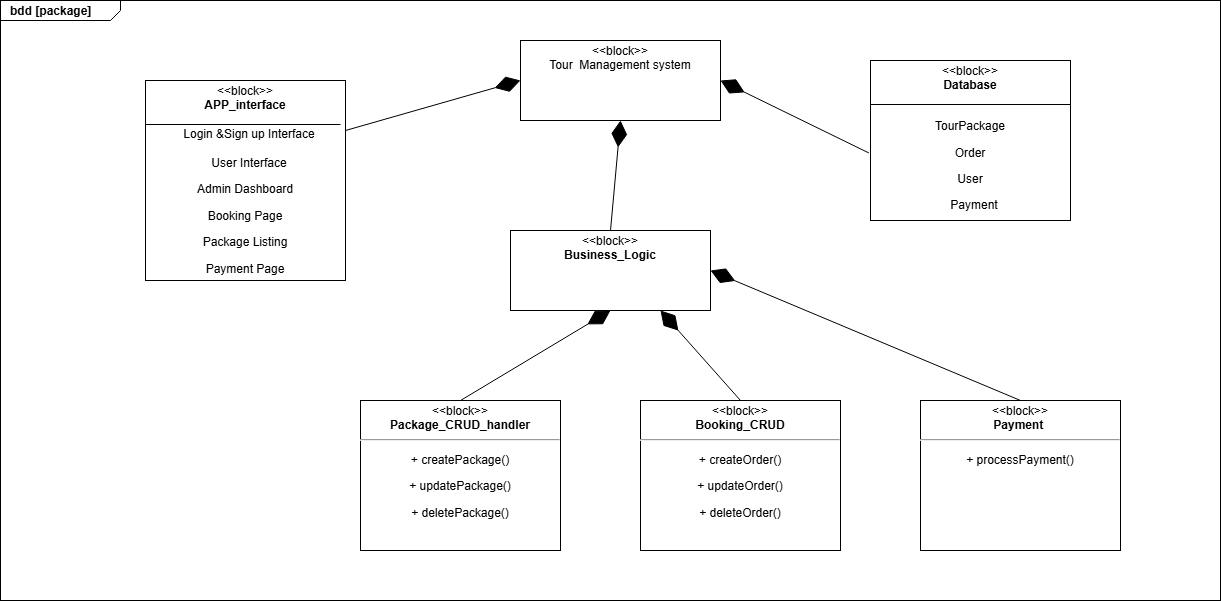

The diagram above was exported from draw.io. Its source (the exported page's mxGraphModel, read from the mxfile embedded in the PNG):
<mxGraphModel dx="2551" dy="979" grid="1" gridSize="10" guides="1" tooltips="1" connect="1" arrows="1" fold="1" page="1" pageScale="1" pageWidth="850" pageHeight="1100" math="0" shadow="0">
  <root>
    <mxCell id="0" />
    <mxCell id="1" parent="0" />
    <mxCell id="p8pZJl4p9ChUAArwrJhs-1" parent="1" style="html=1;shape=mxgraph.sysml.package;labelX=120;align=left;spacingLeft=10;overflow=fill;recursiveResize=0;" value="&lt;p style=&quot;margin:0px;margin-top:4px;margin-left:10px;text-align:left;&quot;&gt;&lt;b&gt;bdd [package]&lt;/b&gt;&lt;/p&gt;" vertex="1">
      <mxGeometry height="600" width="1220" x="-680" y="110" as="geometry" />
    </mxCell>
    <mxCell id="kYNM08FGaNw9AzNjmCRy-10" parent="p8pZJl4p9ChUAArwrJhs-1" style="shape=rect;html=1;overflow=fill;whiteSpace=wrap;align=center;" value="&lt;p style=&quot;margin:0px;margin-top:4px;text-align:center;&quot;&gt;&amp;lt;&amp;lt;block&amp;gt;&amp;gt;&lt;br&gt;&lt;b&gt;APP_interface&lt;/b&gt;&lt;/p&gt;&lt;p style=&quot;margin:0px;margin-left:8px;text-align:center;&quot;&gt;&lt;br&gt;&lt;/p&gt;&lt;p style=&quot;margin:0px;margin-left:8px;text-align:center;&quot;&gt;Login &amp;amp;Sign up Interface&lt;/p&gt;&lt;p style=&quot;margin:0px;margin-left:8px;text-align:center;&quot;&gt;&lt;span style=&quot;background-color: transparent; color: light-dark(rgb(0, 0, 0), rgb(255, 255, 255));&quot;&gt;&lt;br&gt;&lt;/span&gt;&lt;/p&gt;&lt;p style=&quot;margin:0px;margin-left:8px;text-align:center;&quot;&gt;&lt;span style=&quot;background-color: transparent; color: light-dark(rgb(0, 0, 0), rgb(255, 255, 255));&quot;&gt;User Interface&lt;/span&gt;&lt;/p&gt;&lt;p class=&quot;p1&quot;&gt;Admin Dashboard&lt;/p&gt;&lt;p class=&quot;p1&quot;&gt;Booking Page&lt;/p&gt;&lt;p class=&quot;p1&quot;&gt;Package Listing&lt;/p&gt;&lt;p class=&quot;p1&quot;&gt;Payment Page&lt;/p&gt;" vertex="1">
      <mxGeometry height="200" width="200" x="145" y="80" as="geometry" />
    </mxCell>
    <mxCell id="kYNM08FGaNw9AzNjmCRy-12" parent="p8pZJl4p9ChUAArwrJhs-1" style="shape=rect;html=1;overflow=fill;whiteSpace=wrap;align=center;" value="&lt;p style=&quot;margin:0px;margin-top:4px;text-align:center;&quot;&gt;&amp;lt;&amp;lt;block&amp;gt;&amp;gt;&lt;br&gt;&lt;b&gt;Business_Logic&lt;/b&gt;&lt;/p&gt;&lt;p style=&quot;margin:0px;margin-left:8px;text-align:center;&quot;&gt;&lt;br&gt;&lt;/p&gt;" vertex="1">
      <mxGeometry height="80" width="200" x="510" y="230" as="geometry" />
    </mxCell>
    <mxCell id="kYNM08FGaNw9AzNjmCRy-13" parent="p8pZJl4p9ChUAArwrJhs-1" style="shape=rect;html=1;overflow=fill;whiteSpace=wrap;align=center;" value="&lt;p style=&quot;margin:0px;margin-top:4px;text-align:center;&quot;&gt;&amp;lt;&amp;lt;block&amp;gt;&amp;gt;&lt;br&gt;&lt;b&gt;Database&lt;/b&gt;&lt;/p&gt;&lt;p style=&quot;margin:0px;margin-left:8px;text-align:center;&quot;&gt;&lt;br&gt;&lt;/p&gt;&lt;p class=&quot;p1&quot;&gt;TourPackage&lt;/p&gt;&lt;p class=&quot;p1&quot;&gt;Order&lt;/p&gt;&lt;p class=&quot;p1&quot;&gt;User&lt;/p&gt;&lt;p style=&quot;margin:0px;margin-left:8px;text-align:center;&quot;&gt;&lt;span style=&quot;background-color: transparent; color: light-dark(rgb(0, 0, 0), rgb(255, 255, 255));&quot;&gt;Payment&lt;/span&gt;&lt;/p&gt;" vertex="1">
      <mxGeometry height="160" width="200" x="870" y="60" as="geometry" />
    </mxCell>
    <mxCell id="kYNM08FGaNw9AzNjmCRy-15" parent="p8pZJl4p9ChUAArwrJhs-1" style="shape=rect;html=1;overflow=fill;whiteSpace=wrap;align=center;" value="&lt;p style=&quot;margin:0px;margin-top:4px;text-align:center;&quot;&gt;&amp;lt;&amp;lt;block&amp;gt;&amp;gt;&lt;br&gt;&lt;span style=&quot;text-wrap-mode: nowrap; text-align: left;&quot;&gt;Tour&amp;nbsp;&amp;nbsp;&lt;/span&gt;&lt;span style=&quot;text-align: left; text-wrap-mode: nowrap; background-color: transparent; color: light-dark(rgb(0, 0, 0), rgb(255, 255, 255));&quot;&gt;Management&amp;nbsp;&lt;/span&gt;&lt;span style=&quot;text-align: left; text-wrap-mode: nowrap; background-color: transparent; color: light-dark(rgb(0, 0, 0), rgb(255, 255, 255));&quot;&gt;system&lt;/span&gt;&lt;/p&gt;&lt;p style=&quot;margin:0px;margin-left:8px;text-align:center;&quot;&gt;&lt;br&gt;&lt;/p&gt;" vertex="1">
      <mxGeometry height="80" width="200" x="520" y="40" as="geometry" />
    </mxCell>
    <mxCell id="kYNM08FGaNw9AzNjmCRy-16" parent="p8pZJl4p9ChUAArwrJhs-1" style="shape=rect;html=1;overflow=fill;whiteSpace=wrap;align=center;" value="&lt;p style=&quot;margin:0px;margin-top:4px;text-align:center;&quot;&gt;&lt;font face=&quot;Helvetica&quot;&gt;&amp;lt;&amp;lt;block&amp;gt;&amp;gt;&lt;br&gt;&lt;b&gt;Package_CRUD_handler&lt;/b&gt;&lt;/font&gt;&lt;/p&gt;&lt;hr&gt;&lt;li&gt;&lt;p class=&quot;p1&quot;&gt;&lt;font face=&quot;Helvetica&quot;&gt;+ createPackage()&lt;/font&gt;&lt;/p&gt;&lt;p class=&quot;p1&quot;&gt;&lt;font face=&quot;Helvetica&quot;&gt;+ updatePackage()&lt;/font&gt;&lt;/p&gt;&lt;p class=&quot;p1&quot;&gt;&lt;font face=&quot;Helvetica&quot;&gt;+ deletePackage()&lt;/font&gt;&lt;/p&gt;&lt;/li&gt;" vertex="1">
      <mxGeometry height="150" width="200" x="360" y="400" as="geometry" />
    </mxCell>
    <mxCell id="kYNM08FGaNw9AzNjmCRy-17" parent="p8pZJl4p9ChUAArwrJhs-1" style="shape=rect;html=1;overflow=fill;whiteSpace=wrap;align=center;" value="&lt;p style=&quot;margin:0px;margin-top:4px;text-align:center;&quot;&gt;&lt;font face=&quot;Helvetica&quot;&gt;&amp;lt;&amp;lt;block&amp;gt;&amp;gt;&lt;br&gt;&lt;b&gt;Booking_CRUD&lt;/b&gt;&lt;/font&gt;&lt;/p&gt;&lt;hr&gt;&lt;li&gt;&lt;p class=&quot;p1&quot;&gt;&lt;font face=&quot;Helvetica&quot;&gt;+ createOrder()&lt;/font&gt;&lt;/p&gt;&lt;p class=&quot;p1&quot;&gt;&lt;font face=&quot;Helvetica&quot;&gt;+ updateOrder()&lt;/font&gt;&lt;/p&gt;&lt;p class=&quot;p1&quot;&gt;&lt;font face=&quot;Helvetica&quot;&gt;+ deleteOrder()&lt;/font&gt;&lt;/p&gt;&lt;/li&gt;" vertex="1">
      <mxGeometry height="150" width="200" x="640" y="400" as="geometry" />
    </mxCell>
    <mxCell id="AvoU0zJT0kjTladNnUff-8" parent="p8pZJl4p9ChUAArwrJhs-1" style="line;strokeWidth=1;fillColor=none;align=left;verticalAlign=middle;spacingTop=-1;spacingLeft=3;spacingRight=3;rotatable=0;labelPosition=right;points=[];portConstraint=eastwest;strokeColor=inherit;" value="" vertex="1">
      <mxGeometry height="8" width="195" x="145" y="120" as="geometry" />
    </mxCell>
    <mxCell id="AvoU0zJT0kjTladNnUff-9" parent="p8pZJl4p9ChUAArwrJhs-1" style="shape=rect;html=1;overflow=fill;whiteSpace=wrap;align=center;" value="&lt;p style=&quot;margin:0px;margin-top:4px;text-align:center;&quot;&gt;&lt;font face=&quot;Helvetica&quot;&gt;&amp;lt;&amp;lt;block&amp;gt;&amp;gt;&lt;br&gt;&lt;b&gt;Payment&amp;nbsp;&lt;/b&gt;&lt;/font&gt;&lt;/p&gt;&lt;hr&gt;&lt;li&gt;&lt;p class=&quot;p1&quot;&gt;&lt;font face=&quot;Helvetica&quot;&gt;+ processPayment()&lt;/font&gt;&lt;/p&gt;&lt;p class=&quot;p1&quot;&gt;&lt;br&gt;&lt;/p&gt;&lt;/li&gt;" vertex="1">
      <mxGeometry height="150" width="200" x="920" y="400" as="geometry" />
    </mxCell>
    <mxCell id="AvoU0zJT0kjTladNnUff-11" parent="p8pZJl4p9ChUAArwrJhs-1" style="line;strokeWidth=1;fillColor=none;align=left;verticalAlign=middle;spacingTop=-1;spacingLeft=3;spacingRight=3;rotatable=0;labelPosition=right;points=[];portConstraint=eastwest;strokeColor=inherit;" value="" vertex="1">
      <mxGeometry height="8" width="200" x="870" y="100" as="geometry" />
    </mxCell>
    <mxCell id="_71KoEU_JoOBSDzM8B8G-3" edge="1" parent="p8pZJl4p9ChUAArwrJhs-1" source="kYNM08FGaNw9AzNjmCRy-10" style="endArrow=diamondThin;endFill=1;endSize=24;html=1;rounded=0;entryX=0;entryY=0.5;entryDx=0;entryDy=0;exitX=1;exitY=0.25;exitDx=0;exitDy=0;" target="kYNM08FGaNw9AzNjmCRy-15" value="">
      <mxGeometry relative="1" width="160" as="geometry">
        <mxPoint x="460" y="320" as="sourcePoint" />
        <mxPoint x="620" y="320" as="targetPoint" />
      </mxGeometry>
    </mxCell>
    <mxCell id="_71KoEU_JoOBSDzM8B8G-5" edge="1" parent="p8pZJl4p9ChUAArwrJhs-1" source="kYNM08FGaNw9AzNjmCRy-13" style="endArrow=diamondThin;endFill=1;endSize=24;html=1;rounded=0;entryX=1;entryY=0.5;entryDx=0;entryDy=0;exitX=-0.008;exitY=0.578;exitDx=0;exitDy=0;exitPerimeter=0;" target="kYNM08FGaNw9AzNjmCRy-15" value="">
      <mxGeometry relative="1" width="160" as="geometry">
        <mxPoint x="490" y="195" as="sourcePoint" />
        <mxPoint x="665" y="100" as="targetPoint" />
      </mxGeometry>
    </mxCell>
    <mxCell id="_71KoEU_JoOBSDzM8B8G-6" edge="1" parent="p8pZJl4p9ChUAArwrJhs-1" source="kYNM08FGaNw9AzNjmCRy-12" style="endArrow=diamondThin;endFill=1;endSize=24;html=1;rounded=0;entryX=0.5;entryY=1;entryDx=0;entryDy=0;exitX=0.5;exitY=0;exitDx=0;exitDy=0;" target="kYNM08FGaNw9AzNjmCRy-15" value="">
      <mxGeometry relative="1" width="160" as="geometry">
        <mxPoint x="660" y="245" as="sourcePoint" />
        <mxPoint x="835" y="150" as="targetPoint" />
      </mxGeometry>
    </mxCell>
    <mxCell id="_71KoEU_JoOBSDzM8B8G-7" edge="1" parent="p8pZJl4p9ChUAArwrJhs-1" source="kYNM08FGaNw9AzNjmCRy-16" style="endArrow=diamondThin;endFill=1;endSize=24;html=1;rounded=0;entryX=0.5;entryY=1;entryDx=0;entryDy=0;exitX=0.5;exitY=0;exitDx=0;exitDy=0;" target="kYNM08FGaNw9AzNjmCRy-12" value="">
      <mxGeometry relative="1" width="160" as="geometry">
        <mxPoint x="580" y="455" as="sourcePoint" />
        <mxPoint x="755" y="360" as="targetPoint" />
      </mxGeometry>
    </mxCell>
    <mxCell id="_71KoEU_JoOBSDzM8B8G-8" edge="1" parent="p8pZJl4p9ChUAArwrJhs-1" source="kYNM08FGaNw9AzNjmCRy-17" style="endArrow=diamondThin;endFill=1;endSize=24;html=1;rounded=0;entryX=0.75;entryY=1;entryDx=0;entryDy=0;exitX=0.5;exitY=0;exitDx=0;exitDy=0;" target="kYNM08FGaNw9AzNjmCRy-12" value="">
      <mxGeometry relative="1" width="160" as="geometry">
        <mxPoint x="620" y="510" as="sourcePoint" />
        <mxPoint x="770" y="410" as="targetPoint" />
      </mxGeometry>
    </mxCell>
    <mxCell id="_71KoEU_JoOBSDzM8B8G-9" edge="1" parent="p8pZJl4p9ChUAArwrJhs-1" source="AvoU0zJT0kjTladNnUff-9" style="endArrow=diamondThin;endFill=1;endSize=24;html=1;rounded=0;entryX=1;entryY=0.5;entryDx=0;entryDy=0;exitX=0.5;exitY=0;exitDx=0;exitDy=0;" target="kYNM08FGaNw9AzNjmCRy-12" value="">
      <mxGeometry relative="1" width="160" as="geometry">
        <mxPoint x="730" y="510" as="sourcePoint" />
        <mxPoint x="880" y="410" as="targetPoint" />
      </mxGeometry>
    </mxCell>
  </root>
</mxGraphModel>